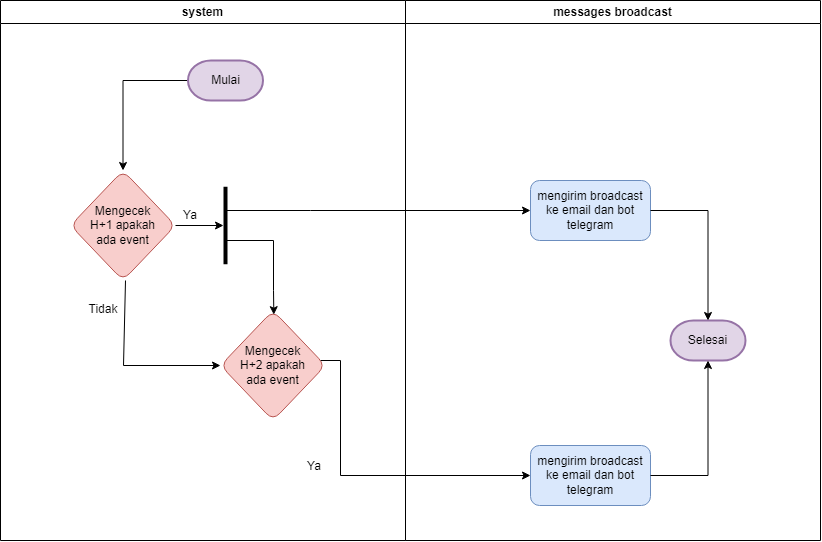

The diagram above was exported from draw.io. Its source (the exported page's mxGraphModel, read from the mxfile embedded in the PNG):
<mxGraphModel dx="1950" dy="1795" grid="1" gridSize="10" guides="1" tooltips="1" connect="1" arrows="1" fold="1" page="0" pageScale="1" pageWidth="850" pageHeight="1100" math="0" shadow="0">
  <root>
    <mxCell id="0" />
    <mxCell id="1" parent="0" />
    <mxCell id="U6EjPqvwpPkCwBbUZ7R1-2" value="system" style="swimlane;whiteSpace=wrap;html=1;" parent="1" vertex="1">
      <mxGeometry x="50" y="-600" width="405" height="540" as="geometry" />
    </mxCell>
    <mxCell id="0uiLlaWrEe4WHNTorNdW-11" value="Tidak" style="text;html=1;strokeColor=none;fillColor=none;align=center;verticalAlign=middle;whiteSpace=wrap;rounded=0;" parent="U6EjPqvwpPkCwBbUZ7R1-2" vertex="1">
      <mxGeometry x="73" y="294" width="60" height="30" as="geometry" />
    </mxCell>
    <mxCell id="iVItiZDM0EmkPbAYgwe6-27" style="edgeStyle=orthogonalEdgeStyle;rounded=0;orthogonalLoop=1;jettySize=auto;html=1;" parent="U6EjPqvwpPkCwBbUZ7R1-2" source="iVItiZDM0EmkPbAYgwe6-20" target="iVItiZDM0EmkPbAYgwe6-24" edge="1">
      <mxGeometry relative="1" as="geometry" />
    </mxCell>
    <mxCell id="iVItiZDM0EmkPbAYgwe6-20" value="Mengecek&lt;div&gt;H+1 apakah&lt;div&gt;ada event&lt;/div&gt;&lt;/div&gt;" style="rhombus;whiteSpace=wrap;html=1;rounded=1;fillColor=#f8cecc;strokeColor=#b85450;" parent="U6EjPqvwpPkCwBbUZ7R1-2" vertex="1">
      <mxGeometry x="70" y="170" width="105" height="110" as="geometry" />
    </mxCell>
    <mxCell id="iVItiZDM0EmkPbAYgwe6-21" value="Mengecek&lt;div&gt;H+2 apakah&lt;div&gt;ada event&lt;/div&gt;&lt;/div&gt;" style="rhombus;whiteSpace=wrap;html=1;rounded=1;fillColor=#f8cecc;strokeColor=#b85450;" parent="U6EjPqvwpPkCwBbUZ7R1-2" vertex="1">
      <mxGeometry x="220" y="310" width="105" height="110" as="geometry" />
    </mxCell>
    <mxCell id="iVItiZDM0EmkPbAYgwe6-24" value="" style="line;strokeWidth=4;direction=south;html=1;perimeter=backbonePerimeter;points=[];outlineConnect=0;" parent="U6EjPqvwpPkCwBbUZ7R1-2" vertex="1">
      <mxGeometry x="220" y="186.25" width="10" height="77.5" as="geometry" />
    </mxCell>
    <mxCell id="0uiLlaWrEe4WHNTorNdW-8" value="Ya" style="text;html=1;strokeColor=none;fillColor=none;align=center;verticalAlign=middle;whiteSpace=wrap;rounded=0;" parent="U6EjPqvwpPkCwBbUZ7R1-2" vertex="1">
      <mxGeometry x="160" y="200" width="60" height="30" as="geometry" />
    </mxCell>
    <mxCell id="iVItiZDM0EmkPbAYgwe6-28" style="edgeStyle=orthogonalEdgeStyle;rounded=0;orthogonalLoop=1;jettySize=auto;html=1;entryX=0.508;entryY=0.038;entryDx=0;entryDy=0;entryPerimeter=0;" parent="U6EjPqvwpPkCwBbUZ7R1-2" source="iVItiZDM0EmkPbAYgwe6-24" target="iVItiZDM0EmkPbAYgwe6-21" edge="1">
      <mxGeometry relative="1" as="geometry">
        <Array as="points">
          <mxPoint x="273" y="240" />
          <mxPoint x="273" y="290" />
        </Array>
      </mxGeometry>
    </mxCell>
    <mxCell id="GFgEBc2shLvTzNviL_YG-4" style="edgeStyle=orthogonalEdgeStyle;rounded=0;orthogonalLoop=1;jettySize=auto;html=1;entryX=0.5;entryY=0;entryDx=0;entryDy=0;" edge="1" parent="U6EjPqvwpPkCwBbUZ7R1-2" source="JO-_3Ixdtxiw_PST9lkR-1" target="iVItiZDM0EmkPbAYgwe6-20">
      <mxGeometry relative="1" as="geometry" />
    </mxCell>
    <mxCell id="JO-_3Ixdtxiw_PST9lkR-1" value="Mulai" style="strokeWidth=2;html=1;shape=mxgraph.flowchart.terminator;whiteSpace=wrap;fillColor=#e1d5e7;strokeColor=#9673a6;" vertex="1" parent="U6EjPqvwpPkCwBbUZ7R1-2">
      <mxGeometry x="187.5" y="60" width="75" height="40" as="geometry" />
    </mxCell>
    <mxCell id="U6EjPqvwpPkCwBbUZ7R1-3" value="messages broadcast" style="swimlane;whiteSpace=wrap;html=1;" parent="1" vertex="1">
      <mxGeometry x="455" y="-600" width="415" height="540" as="geometry" />
    </mxCell>
    <mxCell id="0uiLlaWrEe4WHNTorNdW-10" value="Ya" style="text;html=1;strokeColor=none;fillColor=none;align=center;verticalAlign=middle;whiteSpace=wrap;rounded=0;" parent="U6EjPqvwpPkCwBbUZ7R1-3" vertex="1">
      <mxGeometry x="-121" y="451" width="60" height="30" as="geometry" />
    </mxCell>
    <mxCell id="0uiLlaWrEe4WHNTorNdW-4" value="mengirim broadcast ke email dan bot telegram" style="rounded=1;whiteSpace=wrap;html=1;fillColor=#dae8fc;strokeColor=#6c8ebf;" parent="U6EjPqvwpPkCwBbUZ7R1-3" vertex="1">
      <mxGeometry x="125" y="180" width="120" height="60" as="geometry" />
    </mxCell>
    <mxCell id="0uiLlaWrEe4WHNTorNdW-6" value="mengirim broadcast ke email dan bot telegram" style="rounded=1;whiteSpace=wrap;html=1;fillColor=#dae8fc;strokeColor=#6c8ebf;" parent="U6EjPqvwpPkCwBbUZ7R1-3" vertex="1">
      <mxGeometry x="125" y="445" width="120" height="60" as="geometry" />
    </mxCell>
    <mxCell id="nd1FFIIt8o00WH586I2S-1" value="Selesai" style="strokeWidth=2;html=1;shape=mxgraph.flowchart.terminator;whiteSpace=wrap;fillColor=#e1d5e7;strokeColor=#9673a6;" vertex="1" parent="U6EjPqvwpPkCwBbUZ7R1-3">
      <mxGeometry x="265" y="320" width="75" height="40" as="geometry" />
    </mxCell>
    <mxCell id="GFgEBc2shLvTzNviL_YG-2" style="edgeStyle=orthogonalEdgeStyle;rounded=0;orthogonalLoop=1;jettySize=auto;html=1;entryX=0.5;entryY=0;entryDx=0;entryDy=0;entryPerimeter=0;" edge="1" parent="U6EjPqvwpPkCwBbUZ7R1-3" source="0uiLlaWrEe4WHNTorNdW-4" target="nd1FFIIt8o00WH586I2S-1">
      <mxGeometry relative="1" as="geometry" />
    </mxCell>
    <mxCell id="GFgEBc2shLvTzNviL_YG-3" style="edgeStyle=orthogonalEdgeStyle;rounded=0;orthogonalLoop=1;jettySize=auto;html=1;entryX=0.5;entryY=1;entryDx=0;entryDy=0;entryPerimeter=0;" edge="1" parent="U6EjPqvwpPkCwBbUZ7R1-3" source="0uiLlaWrEe4WHNTorNdW-6" target="nd1FFIIt8o00WH586I2S-1">
      <mxGeometry relative="1" as="geometry" />
    </mxCell>
    <mxCell id="SxQ27dnuGJKHkh8VhLIQ-14" style="edgeStyle=orthogonalEdgeStyle;rounded=0;orthogonalLoop=1;jettySize=auto;html=1;" parent="1" target="iVItiZDM0EmkPbAYgwe6-21" edge="1">
      <mxGeometry relative="1" as="geometry">
        <mxPoint x="175" y="-320" as="sourcePoint" />
        <mxPoint x="162.5333333333333" y="-249.96507936507942" as="targetPoint" />
        <Array as="points">
          <mxPoint x="173" y="-320" />
        </Array>
      </mxGeometry>
    </mxCell>
    <mxCell id="0uiLlaWrEe4WHNTorNdW-7" style="edgeStyle=orthogonalEdgeStyle;rounded=0;orthogonalLoop=1;jettySize=auto;html=1;entryX=0;entryY=0.5;entryDx=0;entryDy=0;" parent="1" source="iVItiZDM0EmkPbAYgwe6-21" target="0uiLlaWrEe4WHNTorNdW-6" edge="1">
      <mxGeometry relative="1" as="geometry">
        <mxPoint x="186.36363636363626" y="-225" as="sourcePoint" />
        <Array as="points">
          <mxPoint x="390" y="-240" />
          <mxPoint x="390" y="-125" />
        </Array>
      </mxGeometry>
    </mxCell>
    <mxCell id="0uiLlaWrEe4WHNTorNdW-5" style="edgeStyle=orthogonalEdgeStyle;rounded=0;orthogonalLoop=1;jettySize=auto;html=1;" parent="1" source="iVItiZDM0EmkPbAYgwe6-24" target="0uiLlaWrEe4WHNTorNdW-4" edge="1">
      <mxGeometry relative="1" as="geometry">
        <mxPoint x="257.50253968253975" y="-406" as="sourcePoint" />
        <mxPoint x="583.32" y="-406" as="targetPoint" />
        <Array as="points">
          <mxPoint x="360" y="-390" />
          <mxPoint x="360" y="-390" />
        </Array>
      </mxGeometry>
    </mxCell>
  </root>
</mxGraphModel>